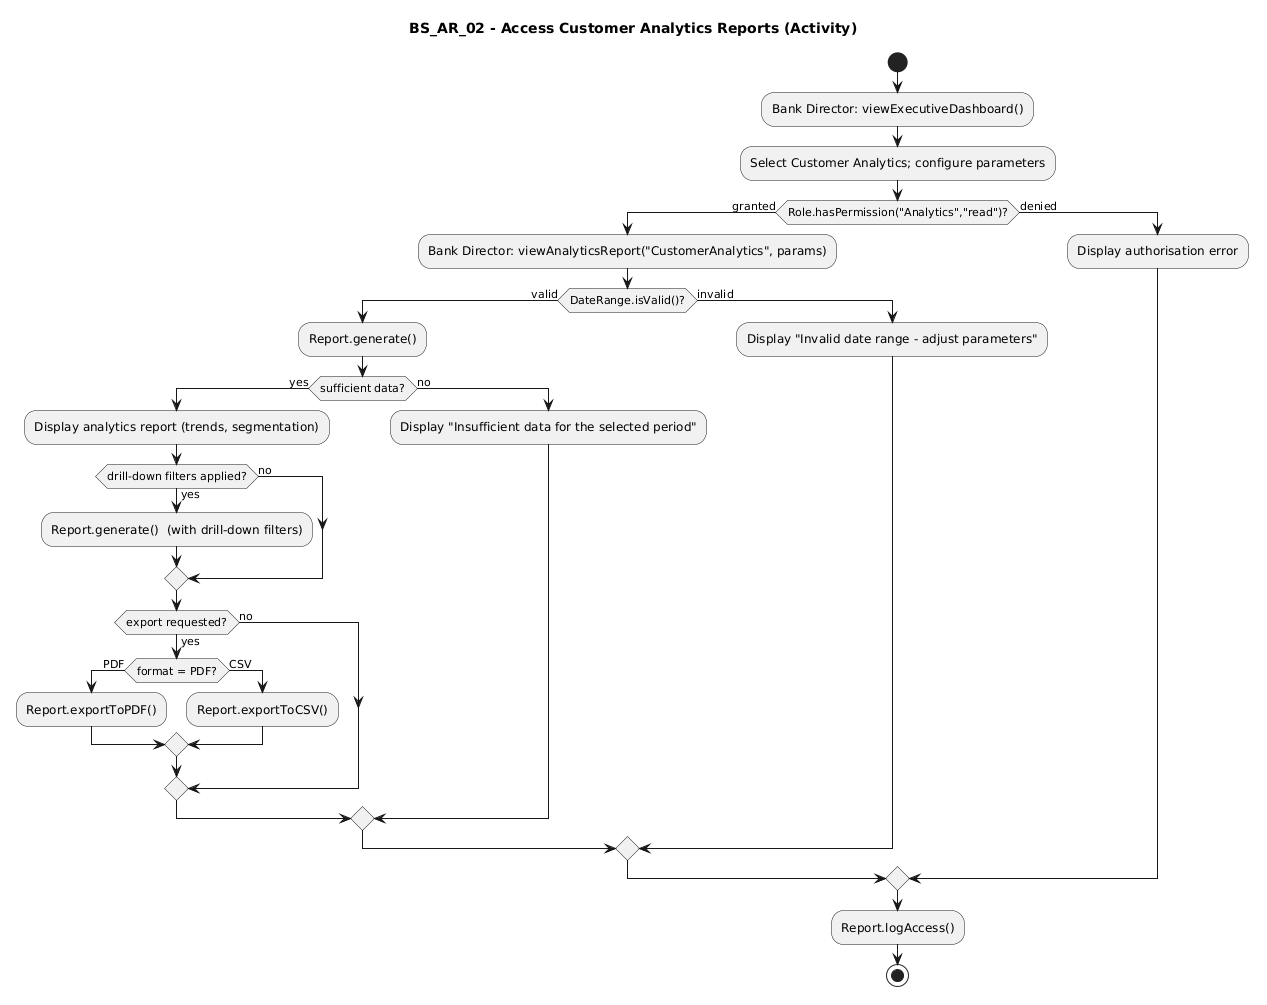

The diagram above was rendered by PlantUML. Its source (embedded in the PNG):
@startuml
title BS_AR_02 - Access Customer Analytics Reports (Activity)
start
:Bank Director: viewExecutiveDashboard();
:Select Customer Analytics; configure parameters;
if (Role.hasPermission("Analytics","read")?) then (granted)
  :Bank Director: viewAnalyticsReport("CustomerAnalytics", params);
  if (DateRange.isValid()?) then (valid)
    :Report.generate();
    if (sufficient data?) then (yes)
      :Display analytics report (trends, segmentation);
      if (drill-down filters applied?) then (yes)
        :Report.generate()  (with drill-down filters);
      else (no)
      endif
      if (export requested?) then (yes)
        if (format = PDF?) then (PDF)
          :Report.exportToPDF();
        else (CSV)
          :Report.exportToCSV();
        endif
      else (no)
      endif
    else (no)
      :Display "Insufficient data for the selected period";
    endif
  else (invalid)
    :Display "Invalid date range - adjust parameters";
  endif
else (denied)
  :Display authorisation error;
endif
:Report.logAccess();
stop
@enduml